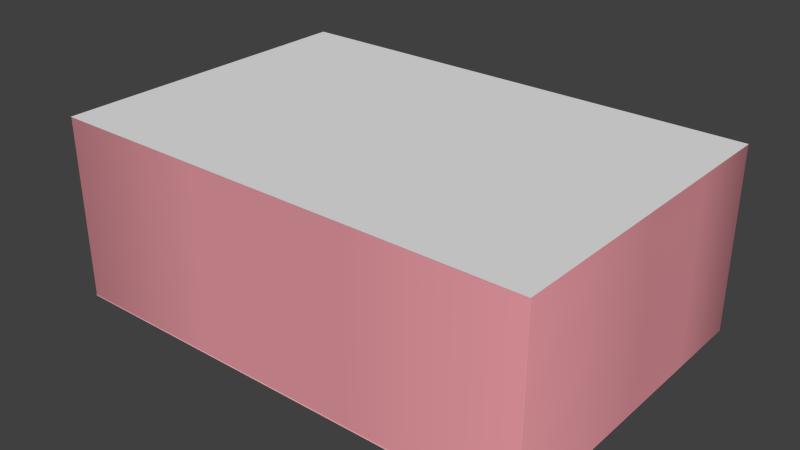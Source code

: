 # Source: room_01.blend  (saved by Blender 2.73.0; exported with 4.5.12 LTS)
import bpy
from mathutils import Matrix  # noqa: F401  (used for matrix-valued properties, if any)

bpy.ops.wm.read_factory_settings(use_empty=True)
scene = bpy.context.scene
scene.name = 'Scene'

# ---- collections
col_collection_1 = bpy.data.collections.new('Collection 1'); scene.collection.children.link(col_collection_1)

# ---- materials (node trees are filled in below, after node groups)
mat_floor = bpy.data.materials.new('Floor')
mat_floor.alpha_threshold = 0.0
mat_floor.use_transparent_shadow = False
mat_floor.roughness = 0.5
mat_walls = bpy.data.materials.new('Walls')
mat_walls.alpha_threshold = 0.0
mat_walls.use_transparent_shadow = False
mat_walls.diffuse_color = (0.8, 0.3209, 0.3631, 1.0)
mat_walls.roughness = 0.5
mat_ceiling = bpy.data.materials.new('Ceiling')
mat_ceiling.alpha_threshold = 0.0
mat_ceiling.use_transparent_shadow = False
mat_ceiling.roughness = 0.5

# ---- material node trees

# ---- world
world_world = bpy.data.worlds.new('World'); scene.world = world_world
world_world.color = (0.05088, 0.05088, 0.05088)
world_world.use_sun_shadow = False
world_world.sun_shadow_jitter_overblur = 0.0
world_world.cycles.sampling_method = 'MANUAL'
world_world.cycles.sample_map_resolution = 256

# ---- meshes
me_plane = bpy.data.meshes.new('Plane')
me_plane.from_pydata([(-3.988, 3.014, -2.635), (3.988, 3.014, -2.635), (1.333, -1.668e-07, 2.7), (-1.333, -1.668e-07, 2.7), (-3.988, 2.378e-07, -2.635), (3.988, 2.378e-07, -2.635), (1.333, 3.014, 2.7), (-1.333, 3.014, 2.7), (4.0, 5.626e-08, 0.02616), (-4.0, 5.626e-08, 0.02616), (4.0, 3.014, 0.02616), (-4.0, 3.014, 0.02616), (-4.0, -1.865e-07, 2.705), (4.0, -1.865e-07, 2.705), (1.333, 1.202, 2.7), (-1.333, 1.202, 2.7), (-1.333, 2.221, 2.7), (1.333, 2.221, 2.7), (1.711, 2.221, -2.635), (-1.711, 2.221, -2.635), (-1.711, 1.202, -2.635), (-4.0, 1.202, 0.02616), (-4.0, 2.221, 0.02616), (1.711, 1.202, -2.635), (4.0, 1.202, 0.02616), (-4.0, 1.482e-07, -1.307), (-4.0, 3.014, -1.307), (4.0, 2.221, 0.02616), (4.0, 1.482e-07, -1.307), (4.0, 3.014, -1.307), (-4.0, 1.202, -1.307), (-4.0, 2.221, -1.307), (4.0, 1.202, -1.307), (4.0, 2.221, -1.307), (-4.0, 1.818e-07, -2.637), (4.0, 1.818e-07, -2.637), (-4.0, 3.014, 2.705), (4.0, 3.014, 2.705), (-4.0, 3.014, -2.637), (4.0, 3.014, -2.637), (3.988, 2.399e-07, -2.641), (4.0, 2.393e-07, -2.628), (4.0, -1.273e-07, 2.688), (3.988, -1.283e-07, 2.7), (-3.988, 2.399e-07, -2.641), (-4.0, 2.393e-07, -2.628), (-4.0, -1.273e-07, 2.688), (-3.988, -1.283e-07, 2.7), (4.0, 3.014, -2.628), (3.988, 3.014, -2.641), (3.988, 3.014, 2.7), (4.0, 3.014, 2.688), (-4.0, 3.014, -2.628), (-3.988, 3.014, -2.641), (-3.988, 3.014, 2.7), (-4.0, 3.014, 2.688), (-4.0, 2.221, 2.688), (-3.988, 2.221, 2.7), (-3.988, 1.202, 2.7), (-4.0, 1.202, 2.688), (-4.0, 1.202, -2.628), (-3.988, 1.202, -2.641), (-3.988, 2.221, -2.641), (-4.0, 2.221, -2.628), (4.0, 2.221, 2.688), (3.988, 2.221, 2.7), (3.988, 1.202, 2.7), (4.0, 1.202, 2.688), (4.0, 1.202, -2.628), (3.988, 1.202, -2.641), (3.988, 2.221, -2.641), (4.0, 2.221, -2.628), (0.0, -1.862e-07, 2.7), (0.0, 3.014, 2.7), (0.0, 1.202, 2.7), (0.0, 2.221, 2.7), (-1.711, 3.014, -2.635), (-1.711, 2.046e-07, -2.635), (-1.711, 2.039e-07, -2.635), (-1.711, 3.014, -2.635), (-1.711, 1.202, -2.635), (-1.711, 2.221, -2.635), (1.711, 3.014, -2.635), (1.711, 2.046e-07, -2.635), (1.711, 2.039e-07, -2.635), (-3.988, 2.381e-07, -2.635), (1.711, 3.014, -2.635), (-3.988, 3.014, -2.635), (-3.988, 1.202, -2.635), (-3.988, 2.221, -2.635), (1.711, 1.202, -2.635), (1.711, 2.221, -2.635), (0.0, 1.845e-07, -2.635), (0.0, 3.014, -2.635), (0.0, 1.202, -2.635), (0.0, 2.221, -2.635), (-2.85, 2.189e-07, -2.635), (-2.85, 1.202, -2.635), (-2.85, 2.221, -2.635), (-2.85, 3.014, -2.635), (-2.28, 2.092e-07, -2.635), (-2.28, 2.221, -2.635), (-2.28, 1.202, -2.635), (-2.28, 3.014, -2.635), (3.988, 2.381e-07, -2.635), (3.988, 3.014, -2.635), (3.988, 1.202, -2.635), (3.988, 2.221, -2.635), (-3.988, 1.202, -2.635), (-3.988, 2.221, -2.635), (2.85, 2.189e-07, -2.635), (2.85, 1.202, -2.635), (0.0, 1.853e-07, -2.635), (0.0, 3.014, -2.635), (0.0, 1.202, -2.635), (0.0, 2.221, -2.635), (-2.85, 2.185e-07, -2.635), (-2.85, 1.202, -2.635), (-2.85, 2.221, -2.635), (-2.85, 3.014, -2.635), (-2.28, 2.089e-07, -2.635), (-2.28, 2.221, -2.635), (-2.28, 1.202, -2.635), (-2.28, 3.014, -2.635), (2.85, 2.221, -2.635), (2.85, 3.014, -2.635), (2.28, 2.092e-07, -2.635), (2.28, 2.221, -2.635), (2.28, 1.202, -2.635), (2.28, 3.014, -2.635), (3.988, 1.202, -2.635), (3.988, 2.221, -2.635), (0.0, -1.865e-07, 2.705), (0.0, 1.818e-07, -2.637), (2.85, 2.185e-07, -2.635), (2.85, 1.202, -2.635), (2.85, 2.221, -2.635), (2.85, 3.014, -2.635), (2.28, 2.089e-07, -2.635), (2.28, 2.221, -2.635), (2.28, 1.202, -2.635), (2.28, 3.014, -2.635), (-4.0, 0.01385, 2.705), (4.0, 0.01385, 2.705), (-4.0, 0.01385, -2.637), (4.0, 0.01385, -2.637)], [(133, 34), (132, 12), (34, 12), (35, 13), (132, 13), (133, 35)], [(40, 41, 68, 69), (56, 22, 11, 55), (65, 64, 67, 66), (75, 16, 7, 73), (16, 57, 54, 7), (2, 14, 66, 43), (3, 47, 58, 15), (77, 112, 114, 20), (46, 9, 21, 59), (30, 60, 63, 31), (67, 64, 27, 24), (19, 115, 113, 76), (72, 3, 15, 74), (74, 15, 16, 75), (25, 45, 60, 30), (8, 24, 32, 28), (22, 31, 26, 11), (124, 127, 129, 125), (70, 71, 48, 49), (9, 25, 30, 21), (21, 30, 31, 22), (33, 29, 48, 71), (66, 67, 42, 43), (37, 36, 38, 39), (31, 63, 52, 26), (59, 21, 22, 56), (42, 67, 24, 8), (28, 32, 68, 41), (15, 58, 57, 16), (58, 47, 46, 59), (62, 53, 52, 63), (50, 51, 64, 65), (54, 57, 56, 55), (57, 58, 59, 56), (44, 61, 60, 45), (61, 62, 63, 60), (14, 17, 65, 66), (32, 33, 71, 68), (130, 131, 136, 135), (120, 77, 20, 122), (122, 20, 19, 121), (27, 10, 29, 33), (131, 1, 137, 136), (24, 27, 33, 32), (121, 19, 76, 123), (101, 103, 79, 81), (102, 101, 81, 80), (100, 102, 80, 78), (128, 90, 91, 127), (81, 79, 93, 95), (78, 80, 94, 92), (138, 140, 23, 83), (69, 68, 71, 70), (64, 51, 10, 27), (17, 6, 50, 65), (85, 88, 97, 96), (88, 89, 98, 97), (89, 87, 99, 98), (96, 97, 102, 100), (97, 98, 101, 102), (98, 99, 103, 101), (139, 141, 82, 18), (127, 91, 86, 129), (140, 139, 18, 23), (126, 84, 90, 128), (104, 110, 111, 106), (106, 111, 124, 107), (4, 116, 117, 108), (108, 117, 118, 109), (109, 118, 119, 0), (116, 120, 122, 117), (117, 122, 121, 118), (118, 121, 123, 119), (110, 126, 128, 111), (111, 128, 127, 124), (107, 124, 125, 105), (5, 130, 135, 134), (134, 135, 140, 138), (135, 136, 139, 140), (136, 137, 141, 139), (18, 82, 113, 115), (83, 23, 114, 112), (72, 74, 14, 2), (74, 75, 17, 14), (91, 95, 93, 86), (84, 92, 94, 90), (75, 73, 6, 17), (143, 145, 144, 142)])
me_plane.polygons.foreach_set('use_smooth', [1, 1, 1, 1, 1, 1, 1, 1, 1, 1, 1, 1, 1, 1, 1, 1, 1, 1, 1, 1, 1, 1, 1, 0, 1, 1, 1, 1, 1, 1, 1, 1, 1, 1, 1, 1, 1, 1, 1, 1, 1, 1, 1, 1, 1, 1, 1, 1, 1, 1, 1, 1, 1, 1, 1, 1, 1, 1, 1, 1, 1, 1, 1, 1, 1, 1, 1, 1, 1, 1, 1, 1, 1, 1, 1, 1, 1, 1, 1, 1, 1, 1, 1, 1, 1, 1, 1, 0])
me_plane.polygons.foreach_set('material_index', [1, 1, 1, 1, 1, 1, 1, 1, 1, 1, 1, 1, 1, 1, 1, 1, 1, 1, 1, 1, 1, 1, 1, 2, 1, 1, 1, 1, 1, 1, 1, 1, 1, 1, 1, 1, 1, 1, 1, 1, 1, 1, 1, 1, 1, 1, 1, 1, 1, 1, 1, 1, 1, 1, 1, 1, 1, 1, 1, 1, 1, 1, 1, 1, 1, 1, 1, 1, 1, 1, 1, 1, 1, 1, 1, 1, 1, 1, 1, 1, 1, 1, 1, 1, 1, 1, 1, 0])
_uv = me_plane.uv_layers.new(name='UVMap')
_uv.uv.foreach_set('vector', [0.00607, 0.0, 0.003906, 0.0, 0.003906, 0.3984, 0.00607, 0.3984, 0.003906, 0.7031, 0.5117, 0.7031, 0.5117, 0.9961, 0.003906, 0.9961, 0.9925, 0.7331, 0.9973, 0.7331, 0.9973, 0.3912, 0.9925, 0.3912, 0.06317, 0.7331, 0.3327, 0.7331, 0.3327, 0.9977, 0.06303, 0.9977, 0.3327, 0.7331, 0.9925, 0.7331, 0.9925, 0.9977, 0.3327, 0.9977, 0.3327, 0.005168, 0.3327, 0.3912, 0.9925, 0.3912, 0.9925, 0.005168, 0.3327, 0.005168, 0.9925, 0.005168, 0.9925, 0.3912, 0.3327, 0.3912, 0.4023, 0.0, 0.7011, 0.0, 0.7011, 0.3984, 0.4023, 0.3984, 0.003906, 0.0, 0.5117, 0.0, 0.5117, 0.3984, 0.003906, 0.3984, 0.7656, 0.3984, 1.0, 0.3984, 1.0, 0.7031, 0.7656, 0.7031, 0.003906, 0.3984, 0.003906, 0.7031, 0.5117, 0.7031, 0.5117, 0.3984, 0.4023, 0.7022, 0.7011, 0.7022, 0.7011, 0.9961, 0.4023, 0.9961, 0.06355, 0.005168, 0.3327, 0.005168, 0.3327, 0.3912, 0.06335, 0.3912, 0.06335, 0.3912, 0.3327, 0.3912, 0.3327, 0.7331, 0.06317, 0.7331, 0.7656, 0.0, 1.0, 0.0, 1.0, 0.3984, 0.7656, 0.3984, 0.5117, 0.0, 0.5117, 0.3984, 0.7656, 0.3984, 0.7656, 0.0, 0.5117, 0.7031, 0.7656, 0.7031, 0.7656, 0.9961, 0.5117, 0.9961, 0.2042, 0.7018, 0.3033, 0.7018, 0.3033, 0.9961, 0.2042, 0.9961, 0.00607, 0.7018, 0.003906, 0.7018, 0.003906, 0.9961, 0.00607, 0.9961, 0.5117, 0.0, 0.7656, 0.0, 0.7656, 0.3984, 0.5117, 0.3984, 0.5117, 0.3984, 0.7656, 0.3984, 0.7656, 0.7031, 0.5117, 0.7031, 0.7656, 0.7031, 0.7656, 0.9961, 1.0, 0.9961, 1.0, 0.7031, 0.9925, 0.3912, 0.9973, 0.3912, 0.9973, 0.005168, 0.9925, 0.005168, 1.0, 0.0, 0.0, 0.0, 1.027e-07, 1.0, 1.0, 1.0, 0.7656, 0.7031, 1.0, 0.7031, 1.0, 0.9961, 0.7656, 0.9961, 0.003906, 0.3984, 0.5117, 0.3984, 0.5117, 0.7031, 0.003906, 0.7031, 0.003906, 0.0, 0.003906, 0.3984, 0.5117, 0.3984, 0.5117, 0.0, 0.7656, 0.0, 0.7656, 0.3984, 1.0, 0.3984, 1.0, 0.0, 0.3327, 0.3912, 0.9925, 0.3912, 0.9925, 0.7331, 0.3327, 0.7331, 0.9925, 0.3912, 0.9925, 0.005168, 0.9973, 0.005168, 0.9973, 0.3912, 0.00607, 0.7018, 0.00607, 0.9961, 0.003906, 0.9961, 0.003906, 0.7018, 0.9925, 0.9977, 0.9973, 0.9977, 0.9973, 0.7331, 0.9925, 0.7331, 0.9925, 0.9977, 0.9925, 0.7331, 0.9973, 0.7331, 0.9973, 0.9977, 0.9925, 0.7331, 0.9925, 0.3912, 0.9973, 0.3912, 0.9973, 0.7331, 0.00607, 0.0, 0.00607, 0.3984, 0.003906, 0.3984, 0.003906, 0.0, 0.00607, 0.3984, 0.00607, 0.7018, 0.003906, 0.7018, 0.003906, 0.3984, 0.3327, 0.3912, 0.3327, 0.7331, 0.9925, 0.7331, 0.9925, 0.3912, 0.7656, 0.3984, 0.7656, 0.7031, 1.0, 0.7031, 1.0, 0.3984, 0.00607, 0.3984, 0.00607, 0.7018, 0.2042, 0.7018, 0.2042, 0.3984, 0.3033, 0.0, 0.4023, 0.0, 0.4023, 0.3984, 0.3033, 0.3984, 0.3033, 0.3984, 0.4023, 0.3984, 0.4023, 0.7018, 0.3033, 0.7018, 0.5117, 0.7031, 0.5117, 0.9961, 0.7656, 0.9961, 0.7656, 0.7031, 0.00607, 0.7018, 0.00607, 0.9961, 0.2042, 0.9961, 0.2042, 0.7018, 0.5117, 0.3984, 0.5117, 0.7031, 0.7656, 0.7031, 0.7656, 0.3984, 0.3033, 0.7018, 0.4023, 0.7018, 0.4023, 0.9961, 0.3033, 0.9961, 0.3033, 0.7018, 0.3033, 0.9961, 0.4023, 0.9961, 0.4023, 0.7018, 0.3033, 0.3984, 0.3033, 0.7018, 0.4023, 0.7018, 0.4023, 0.3984, 0.3033, 0.0, 0.3033, 0.3984, 0.4023, 0.3984, 0.4023, 0.0, 0.3033, 0.3984, 0.4023, 0.3984, 0.4023, 0.7018, 0.3033, 0.7018, 0.4023, 0.7022, 0.4023, 0.9961, 0.7011, 0.9961, 0.7011, 0.7022, 0.4023, 0.0, 0.4023, 0.3984, 0.7011, 0.3984, 0.7011, 0.0, 0.3033, 0.0, 0.3033, 0.3984, 0.4023, 0.3984, 0.4023, 0.0, 0.00607, 0.3984, 0.003906, 0.3984, 0.003906, 0.7018, 0.00607, 0.7018, 0.003906, 0.7031, 0.003906, 0.9961, 0.5117, 0.9961, 0.5117, 0.7031, 0.3327, 0.7331, 0.3327, 0.9977, 0.9925, 0.9977, 0.9925, 0.7331, 0.00607, 0.0, 0.00607, 0.3984, 0.2042, 0.3984, 0.2042, 0.0, 0.00607, 0.3984, 0.00607, 0.7018, 0.2042, 0.7018, 0.2042, 0.3984, 0.00607, 0.7018, 0.00607, 0.9961, 0.2042, 0.9961, 0.2042, 0.7018, 0.2042, 0.0, 0.2042, 0.3984, 0.3033, 0.3984, 0.3033, 0.0, 0.2042, 0.3984, 0.2042, 0.7018, 0.3033, 0.7018, 0.3033, 0.3984, 0.2042, 0.7018, 0.2042, 0.9961, 0.3033, 0.9961, 0.3033, 0.7018, 0.3033, 0.7018, 0.3033, 0.9961, 0.4023, 0.9961, 0.4023, 0.7018, 0.3033, 0.7018, 0.4023, 0.7018, 0.4023, 0.9961, 0.3033, 0.9961, 0.3033, 0.3984, 0.3033, 0.7018, 0.4023, 0.7018, 0.4023, 0.3984, 0.3033, 0.0, 0.4023, 0.0, 0.4023, 0.3984, 0.3033, 0.3984, 0.00607, 0.0, 0.2042, 0.0, 0.2042, 0.3984, 0.00607, 0.3984, 0.00607, 0.3984, 0.2042, 0.3984, 0.2042, 0.7018, 0.00607, 0.7018, 0.00607, 0.0, 0.2042, 0.0, 0.2042, 0.3984, 0.00607, 0.3984, 0.00607, 0.3984, 0.2042, 0.3984, 0.2042, 0.7018, 0.00607, 0.7018, 0.00607, 0.7018, 0.2042, 0.7018, 0.2042, 0.9961, 0.00607, 0.9961, 0.2042, 0.0, 0.3033, 0.0, 0.3033, 0.3984, 0.2042, 0.3984, 0.2042, 0.3984, 0.3033, 0.3984, 0.3033, 0.7018, 0.2042, 0.7018, 0.2042, 0.7018, 0.3033, 0.7018, 0.3033, 0.9961, 0.2042, 0.9961, 0.2042, 0.0, 0.3033, 0.0, 0.3033, 0.3984, 0.2042, 0.3984, 0.2042, 0.3984, 0.3033, 0.3984, 0.3033, 0.7018, 0.2042, 0.7018, 0.00607, 0.7018, 0.2042, 0.7018, 0.2042, 0.9961, 0.00607, 0.9961, 0.00607, 0.0, 0.00607, 0.3984, 0.2042, 0.3984, 0.2042, 0.0, 0.2042, 0.0, 0.2042, 0.3984, 0.3033, 0.3984, 0.3033, 0.0, 0.2042, 0.3984, 0.2042, 0.7018, 0.3033, 0.7018, 0.3033, 0.3984, 0.2042, 0.7018, 0.2042, 0.9961, 0.3033, 0.9961, 0.3033, 0.7018, 0.4023, 0.7022, 0.4023, 0.9961, 0.7011, 0.9961, 0.7011, 0.7022, 0.4023, 0.0, 0.4023, 0.3984, 0.7011, 0.3984, 0.7011, 0.0, 0.06355, 0.005168, 0.06335, 0.3912, 0.3327, 0.3912, 0.3327, 0.005168, 0.06335, 0.3912, 0.06317, 0.7331, 0.3327, 0.7331, 0.3327, 0.3912, 0.4023, 0.7022, 0.7011, 0.7022, 0.7011, 0.9961, 0.4023, 0.9961, 0.4023, 0.0, 0.7011, 0.0, 0.7011, 0.3984, 0.4023, 0.3984, 0.06317, 0.7331, 0.06303, 0.9977, 0.3327, 0.9977, 0.3327, 0.7331, 1.0, 0.0, 1.0, 1.0, 1.027e-07, 1.0, 0.0, 0.0])
_ca = me_plane.color_attributes.new('Col', 'BYTE_COLOR', 'CORNER')
_ca.data.foreach_set('color', [0.0331, 0.0331, 0.0331, 1.0, 0.0331, 0.0331, 0.0331, 1.0, 1.0, 1.0, 1.0, 1.0, 1.0, 1.0, 1.0, 1.0, 1.0, 1.0, 1.0, 1.0, 1.0, 1.0, 1.0, 1.0, 1.0, 1.0, 1.0, 1.0, 1.0, 1.0, 1.0, 1.0, 1.0, 1.0, 1.0, 1.0, 1.0, 1.0, 1.0, 1.0, 1.0, 1.0, 1.0, 1.0, 1.0, 1.0, 1.0, 1.0, 1.0, 1.0, 1.0, 1.0, 1.0, 1.0, 1.0, 1.0, 1.0, 1.0, 1.0, 1.0, 1.0, 1.0, 1.0, 1.0, 1.0, 1.0, 1.0, 1.0, 1.0, 1.0, 1.0, 1.0, 1.0, 1.0, 1.0, 1.0, 1.0, 1.0, 1.0, 1.0, 0.0331, 0.0331, 0.0331, 1.0, 1.0, 1.0, 1.0, 1.0, 1.0, 1.0, 1.0, 1.0, 0.0331, 0.0331, 0.0331, 1.0, 0.0331, 0.0331, 0.0331, 1.0, 0.0331, 0.0331, 0.0331, 1.0, 1.0, 1.0, 1.0, 1.0, 1.0, 1.0, 1.0, 1.0, 0.0331, 0.0331, 0.0331, 1.0, 0.0331, 0.0331, 0.0331, 1.0, 1.0, 1.0, 1.0, 1.0, 1.0, 1.0, 1.0, 1.0, 0.0331, 0.0331, 0.0331, 1.0, 0.0331, 0.0331, 0.0331, 1.0, 1.0, 1.0, 1.0, 1.0, 1.0, 1.0, 1.0, 1.0, 1.0, 1.0, 1.0, 1.0, 1.0, 1.0, 1.0, 1.0, 1.0, 1.0, 1.0, 1.0, 1.0, 1.0, 1.0, 1.0, 1.0, 1.0, 1.0, 1.0, 1.0, 1.0, 1.0, 1.0, 1.0, 1.0, 1.0, 1.0, 1.0, 1.0, 1.0, 1.0, 0.9911, 0.9911, 0.9911, 0.9961, 0.9911, 0.9911, 0.9911, 0.9961, 1.0, 1.0, 1.0, 1.0, 1.0, 1.0, 1.0, 1.0, 0.0331, 0.0331, 0.0331, 1.0, 0.0331, 0.0331, 0.0331, 1.0, 1.0, 1.0, 1.0, 1.0, 1.0, 1.0, 1.0, 1.0, 1.0, 1.0, 1.0, 1.0, 1.0, 1.0, 1.0, 1.0, 1.0, 1.0, 1.0, 1.0, 1.0, 1.0, 1.0, 1.0, 0.0331, 0.0331, 0.0331, 1.0, 0.0331, 0.0331, 0.0331, 1.0, 1.0, 1.0, 1.0, 1.0, 1.0, 1.0, 1.0, 1.0, 0.0331, 0.0331, 0.0331, 1.0, 1.0, 1.0, 1.0, 1.0, 1.0, 1.0, 1.0, 1.0, 0.0331, 0.0331, 0.0331, 1.0, 1.0, 1.0, 1.0, 1.0, 1.0, 1.0, 1.0, 1.0, 1.0, 1.0, 1.0, 1.0, 1.0, 1.0, 1.0, 1.0, 1.0, 1.0, 1.0, 1.0, 1.0, 1.0, 1.0, 1.0, 1.0, 1.0, 1.0, 1.0, 1.0, 1.0, 1.0, 1.0, 1.0, 1.0, 1.0, 1.0, 1.0, 1.0, 1.0, 1.0, 1.0, 1.0, 1.0, 1.0, 1.0, 1.0, 1.0, 1.0, 0.0331, 0.0331, 0.0331, 1.0, 0.0331, 0.0331, 0.0331, 1.0, 1.0, 1.0, 1.0, 1.0, 1.0, 1.0, 1.0, 1.0, 1.0, 1.0, 1.0, 1.0, 1.0, 1.0, 1.0, 1.0, 1.0, 1.0, 1.0, 1.0, 1.0, 1.0, 1.0, 1.0, 1.0, 1.0, 1.0, 1.0, 1.0, 1.0, 1.0, 1.0, 1.0, 1.0, 1.0, 1.0, 1.0, 1.0, 1.0, 1.0, 1.0, 1.0, 1.0, 1.0, 1.0, 1.0, 1.0, 1.0, 0.0331, 0.0331, 0.0331, 1.0, 0.0331, 0.0331, 0.0331, 1.0, 0.1651, 0.1651, 0.1651, 1.0, 0.1329, 0.1329, 0.1329, 1.0, 0.2384, 0.2384, 0.2384, 1.0, 0.1384, 0.1384, 0.1384, 1.0, 1.0, 1.0, 1.0, 1.0, 1.0, 1.0, 1.0, 1.0, 1.0, 1.0, 1.0, 1.0, 1.0, 1.0, 1.0, 1.0, 1.0, 1.0, 1.0, 1.0, 1.0, 1.0, 1.0, 1.0, 1.0, 1.0, 1.0, 1.0, 1.0, 1.0, 1.0, 1.0, 0.0331, 0.0331, 0.0331, 1.0, 1.0, 1.0, 1.0, 1.0, 1.0, 1.0, 1.0, 1.0, 0.0331, 0.0331, 0.0331, 1.0, 0.0331, 0.0331, 0.0331, 1.0, 1.0, 1.0, 1.0, 1.0, 1.0, 1.0, 1.0, 1.0, 0.0331, 0.0331, 0.0331, 1.0, 1.0, 1.0, 1.0, 1.0, 1.0, 1.0, 1.0, 1.0, 1.0, 1.0, 1.0, 1.0, 1.0, 1.0, 1.0, 1.0, 1.0, 1.0, 1.0, 1.0, 0.0331, 0.0331, 0.0331, 1.0, 0.0331, 0.0331, 0.0331, 1.0, 1.0, 1.0, 1.0, 1.0, 1.0, 1.0, 1.0, 1.0, 1.0, 1.0, 1.0, 1.0, 1.0, 1.0, 1.0, 1.0, 1.0, 1.0, 1.0, 1.0, 1.0, 1.0, 1.0, 1.0, 1.0, 1.0, 1.0, 1.0, 1.0, 1.0, 1.0, 1.0, 1.0, 1.0, 1.0, 1.0, 1.0, 1.0, 1.0, 1.0, 1.0, 1.0, 1.0, 1.0, 1.0, 1.0, 1.0, 1.0, 1.0, 1.0, 1.0, 1.0, 1.0, 1.0, 1.0, 1.0, 1.0, 1.0, 1.0, 1.0, 1.0, 1.0, 1.0, 1.0, 1.0, 1.0, 1.0, 1.0, 0.0331, 0.0331, 0.0331, 1.0, 1.0, 1.0, 1.0, 1.0, 1.0, 1.0, 1.0, 1.0, 0.0331, 0.0331, 0.0331, 1.0, 1.0, 1.0, 1.0, 1.0, 1.0, 1.0, 1.0, 1.0, 1.0, 1.0, 1.0, 1.0, 1.0, 1.0, 1.0, 1.0, 1.0, 1.0, 1.0, 1.0, 1.0, 1.0, 1.0, 1.0, 1.0, 1.0, 1.0, 1.0, 1.0, 1.0, 1.0, 1.0, 1.0, 1.0, 1.0, 1.0, 1.0, 1.0, 1.0, 1.0, 1.0, 1.0, 1.0, 1.0, 1.0, 1.0, 1.0, 1.0, 1.0, 1.0, 1.0, 1.0, 1.0, 1.0, 1.0, 1.0, 1.0, 1.0, 1.0, 1.0, 1.0, 1.0, 1.0, 1.0, 0.0331, 0.0331, 0.0331, 1.0, 0.0331, 0.0331, 0.0331, 1.0, 1.0, 1.0, 1.0, 1.0, 1.0, 1.0, 1.0, 1.0, 1.0, 1.0, 1.0, 1.0, 1.0, 1.0, 1.0, 1.0, 1.0, 1.0, 1.0, 1.0, 1.0, 1.0, 1.0, 1.0, 1.0, 1.0, 1.0, 1.0, 1.0, 1.0, 1.0, 1.0, 1.0, 1.0, 1.0, 1.0, 1.0, 1.0, 1.0, 1.0, 1.0, 1.0, 1.0, 1.0, 1.0, 1.0, 1.0, 1.0, 1.0, 1.0, 1.0, 1.0, 1.0, 1.0, 1.0, 1.0, 1.0, 1.0, 1.0, 1.0, 1.0, 1.0, 1.0, 1.0, 1.0, 1.0, 1.0, 1.0, 1.0, 1.0, 1.0, 1.0, 1.0, 1.0, 1.0, 1.0, 1.0, 1.0, 1.0, 1.0, 1.0, 1.0, 1.0, 1.0, 1.0, 1.0, 1.0, 1.0, 1.0, 1.0, 1.0, 1.0, 1.0, 1.0, 1.0, 1.0, 1.0, 1.0, 1.0, 1.0, 1.0, 1.0, 1.0, 1.0, 1.0, 1.0, 1.0, 1.0, 1.0, 1.0, 1.0, 1.0, 1.0, 1.0, 1.0, 1.0, 1.0, 1.0, 1.0, 1.0, 0.0331, 0.0331, 0.0331, 1.0, 1.0, 1.0, 1.0, 1.0, 1.0, 1.0, 1.0, 1.0, 0.0331, 0.0331, 0.0331, 1.0, 1.0, 1.0, 1.0, 1.0, 1.0, 1.0, 1.0, 1.0, 1.0, 1.0, 1.0, 1.0, 1.0, 1.0, 1.0, 1.0, 0.9911, 0.9911, 0.9911, 0.9961, 1.0, 1.0, 1.0, 1.0, 1.0, 1.0, 1.0, 1.0, 0.9911, 0.9911, 0.9911, 0.9961, 0.0331, 0.0331, 0.0331, 1.0, 1.0, 1.0, 1.0, 1.0, 1.0, 1.0, 1.0, 1.0, 0.0331, 0.0331, 0.0331, 1.0, 0.0331, 0.0331, 0.0331, 1.0, 1.0, 1.0, 1.0, 1.0, 1.0, 1.0, 1.0, 1.0, 0.0331, 0.0331, 0.0331, 1.0, 1.0, 1.0, 1.0, 1.0, 1.0, 1.0, 1.0, 1.0, 1.0, 1.0, 1.0, 1.0, 1.0, 1.0, 1.0, 1.0, 1.0, 1.0, 1.0, 1.0, 1.0, 1.0, 1.0, 1.0, 1.0, 1.0, 1.0, 1.0, 1.0, 1.0, 1.0, 1.0, 1.0, 1.0, 1.0, 1.0, 1.0, 1.0, 1.0, 1.0, 1.0, 1.0, 1.0, 1.0, 1.0, 1.0, 1.0, 1.0, 0.0331, 0.0331, 0.0331, 1.0, 1.0, 1.0, 1.0, 1.0, 1.0, 1.0, 1.0, 1.0, 0.0331, 0.0331, 0.0331, 1.0, 1.0, 1.0, 1.0, 1.0, 1.0, 1.0, 1.0, 1.0, 1.0, 1.0, 1.0, 1.0, 1.0, 1.0, 1.0, 1.0, 1.0, 1.0, 1.0, 1.0, 1.0, 1.0, 1.0, 1.0, 1.0, 1.0, 1.0, 1.0, 1.0, 1.0, 1.0, 1.0, 0.0331, 0.0331, 0.0331, 1.0, 1.0, 1.0, 1.0, 1.0, 1.0, 1.0, 1.0, 1.0, 0.0331, 0.0331, 0.0331, 1.0, 1.0, 1.0, 1.0, 1.0, 1.0, 1.0, 1.0, 1.0, 1.0, 1.0, 1.0, 1.0, 1.0, 1.0, 1.0, 1.0, 1.0, 1.0, 1.0, 1.0, 1.0, 1.0, 1.0, 1.0, 1.0, 1.0, 1.0, 1.0, 1.0, 1.0, 1.0, 1.0, 1.0, 1.0, 1.0, 1.0, 1.0, 1.0, 1.0, 1.0, 1.0, 1.0, 1.0, 1.0, 1.0, 1.0, 1.0, 1.0, 1.0, 1.0, 1.0, 1.0, 1.0, 1.0, 1.0, 1.0, 1.0, 1.0, 1.0, 1.0, 1.0, 1.0, 1.0, 1.0, 1.0, 1.0, 1.0, 1.0, 1.0, 1.0, 1.0, 1.0, 1.0, 1.0, 1.0, 1.0, 1.0, 1.0, 1.0, 1.0, 0.0331, 0.0331, 0.0331, 1.0, 0.0331, 0.0331, 0.0331, 1.0, 1.0, 1.0, 1.0, 1.0, 1.0, 1.0, 1.0, 1.0, 0.0331, 0.0331, 0.0331, 1.0, 0.0331, 0.0331, 0.0331, 1.0, 1.0, 1.0, 1.0, 1.0, 1.0, 1.0, 1.0, 1.0, 1.0, 1.0, 1.0, 1.0, 1.0, 1.0, 1.0, 1.0, 1.0, 1.0, 1.0, 1.0, 1.0, 1.0, 1.0, 1.0, 0.0331, 0.0331, 0.0331, 1.0, 0.0331, 0.0331, 0.0331, 1.0, 1.0, 1.0, 1.0, 1.0, 1.0, 1.0, 1.0, 1.0, 1.0, 1.0, 1.0, 1.0, 1.0, 1.0, 1.0, 1.0, 1.0, 1.0, 1.0, 1.0, 1.0, 1.0, 1.0, 1.0, 1.0, 1.0, 1.0, 1.0, 1.0, 1.0, 1.0, 1.0, 1.0, 1.0, 1.0, 1.0, 1.0, 1.0, 1.0, 1.0, 0.0331, 0.0331, 0.0331, 1.0, 0.0331, 0.0331, 0.0331, 1.0, 1.0, 1.0, 1.0, 1.0, 1.0, 1.0, 1.0, 1.0, 1.0, 1.0, 1.0, 1.0, 1.0, 1.0, 1.0, 1.0, 1.0, 1.0, 1.0, 1.0, 1.0, 1.0, 1.0, 1.0, 1.0, 1.0, 1.0, 1.0, 1.0, 1.0, 1.0, 1.0, 1.0, 1.0, 1.0, 1.0, 1.0, 1.0, 1.0, 1.0, 0.0331, 0.0331, 0.0331, 1.0, 0.0331, 0.0331, 0.0331, 1.0, 1.0, 1.0, 1.0, 1.0, 1.0, 1.0, 1.0, 1.0, 1.0, 1.0, 1.0, 1.0, 1.0, 1.0, 1.0, 1.0, 1.0, 1.0, 1.0, 1.0, 1.0, 1.0, 1.0, 1.0, 1.0, 1.0, 1.0, 1.0, 1.0, 1.0, 1.0, 1.0, 1.0, 1.0, 1.0, 1.0, 1.0, 1.0, 1.0, 1.0, 0.0331, 0.0331, 0.0331, 1.0, 1.0, 1.0, 1.0, 1.0, 1.0, 1.0, 1.0, 1.0, 0.0331, 0.0331, 0.0331, 1.0, 0.0331, 0.0331, 0.0331, 1.0, 1.0, 1.0, 1.0, 1.0, 1.0, 1.0, 1.0, 1.0, 0.0331, 0.0331, 0.0331, 1.0, 1.0, 1.0, 1.0, 1.0, 1.0, 1.0, 1.0, 1.0, 1.0, 1.0, 1.0, 1.0, 1.0, 1.0, 1.0, 1.0, 1.0, 1.0, 1.0, 1.0, 1.0, 1.0, 1.0, 1.0, 1.0, 1.0, 1.0, 1.0, 1.0, 1.0, 1.0, 1.0, 0.9911, 0.9911, 0.9911, 0.9961, 1.0, 1.0, 1.0, 1.0, 1.0, 1.0, 1.0, 1.0, 0.9911, 0.9911, 0.9911, 0.9961, 0.0331, 0.0331, 0.0331, 1.0, 1.0, 1.0, 1.0, 1.0, 1.0, 1.0, 1.0, 1.0, 0.0331, 0.0331, 0.0331, 1.0, 0.0331, 0.0331, 0.0331, 1.0, 1.0, 1.0, 1.0, 1.0, 1.0, 1.0, 1.0, 1.0, 0.0331, 0.0331, 0.0331, 1.0, 1.0, 1.0, 1.0, 1.0, 1.0, 1.0, 1.0, 1.0, 1.0, 1.0, 1.0, 1.0, 1.0, 1.0, 1.0, 1.0, 0.9911, 0.9911, 0.9911, 0.9961, 0.9911, 0.9911, 0.9911, 0.9961, 1.0, 1.0, 1.0, 1.0, 1.0, 1.0, 1.0, 1.0, 0.0331, 0.0331, 0.0331, 1.0, 0.0331, 0.0331, 0.0331, 1.0, 1.0, 1.0, 1.0, 1.0, 1.0, 1.0, 1.0, 1.0, 1.0, 1.0, 1.0, 1.0, 1.0, 1.0, 1.0, 1.0, 1.0, 1.0, 1.0, 1.0, 1.0, 1.0, 1.0, 1.0, 0.1651, 0.1651, 0.1651, 1.0, 0.1384, 0.1384, 0.1384, 1.0, 0.2384, 0.2384, 0.2384, 1.0, 0.1329, 0.1329, 0.1329, 1.0])
me_plane.materials.append(mat_floor)
me_plane.materials.append(mat_walls)
me_plane.materials.append(mat_ceiling)
me_plane.use_remesh_preserve_volume = False
me_plane.use_remesh_preserve_attributes = False
me_plane.use_mirror_vertex_groups = False
me_plane.use_paint_bone_selection = False
me_plane.use_paint_mask = True
me_plane.update()

# ---- objects
ob_room_01 = bpy.data.objects.new('room_01', me_plane)

# ---- transforms, parenting, visibility, modifiers, constraints
ob_room_01.location = (0.0, 0.0, 0.0)
ob_room_01.rotation_euler = (1.571, -0.0, 0.0)
ob_room_01.lineart.crease_threshold = 0.0

# ---- collection membership
col_collection_1.objects.link(ob_room_01)

# ---- scene / render settings (as saved in the file)
scene.frame_start = 1; scene.frame_end = 1; scene.frame_set(46)
scene.render.engine = 'BLENDER_EEVEE_NEXT'
scene.render.image_settings.color_mode = 'RGB'
scene.render.image_settings.compression = 90
scene.render.resolution_percentage = 50
scene.render.dither_intensity = 0.0
scene.render.bake_margin = 2
scene.render.bake_bias = 0.0
scene.cycles.use_denoising = False
scene.cycles.samples = 10
scene.cycles.sampling_pattern = 'TABULATED_SOBOL'
scene.cycles.light_sampling_threshold = 0.0
scene.cycles.use_adaptive_sampling = False
scene.cycles.use_light_tree = False
scene.cycles.blur_glossy = 0.0
scene.cycles.volume_bounces = 1
scene.cycles.pixel_filter_type = 'GAUSSIAN'
scene.cycles.sample_clamp_indirect = 0.0
scene.view_settings.view_transform = 'Standard'
bpy.context.view_layer.update()

# ---- added for rendering (the .blend has no active camera and no usable light): camera, sun
cam_auto = bpy.data.cameras.new('AutoCamera')
cam_auto.lens = 50.0
cam_auto.sensor_width = 36.0
cam_auto.clip_end = 1000.0
ob_auto_camera = bpy.data.objects.new('AutoCamera', cam_auto)
scene.collection.objects.link(ob_auto_camera)
ob_auto_camera.location = (9.32858, -11.2265, 8.96979)
ob_auto_camera.rotation_euler = (1.09748, -7.21219e-08, 0.694738)
scene.camera = ob_auto_camera
light_auto_sun = bpy.data.lights.new('AutoSun', 'SUN')
light_auto_sun.energy = 3.0
light_auto_sun.angle = 0.0523599
ob_auto_sun = bpy.data.objects.new('AutoSun', light_auto_sun)
scene.collection.objects.link(ob_auto_sun)
ob_auto_sun.rotation_euler = (0.872665, 0.174533, 0.523599)
bpy.context.view_layer.update()
